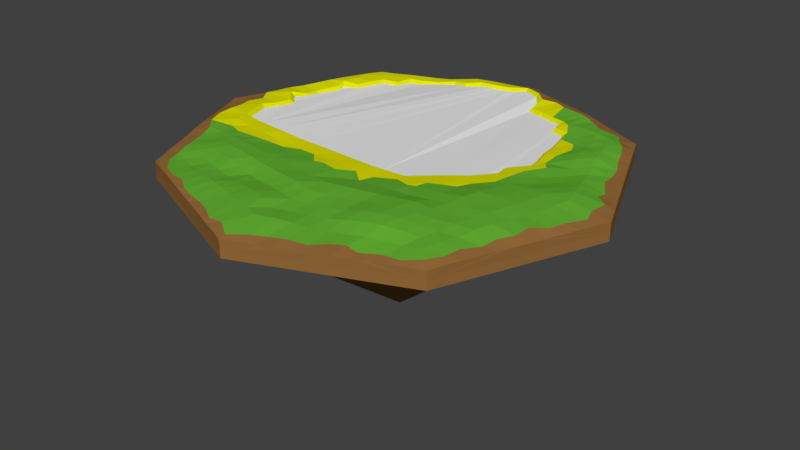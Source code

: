 # Source: betterislandforchuj.blend  (saved by Blender 2.77.0; exported with 4.5.12 LTS)
import bpy
from mathutils import Matrix  # noqa: F401  (used for matrix-valued properties, if any)

bpy.ops.wm.read_factory_settings(use_empty=True)
scene = bpy.context.scene
scene.name = 'Scene'

# ---- collections
col_collection_1 = bpy.data.collections.new('Collection 1'); scene.collection.children.link(col_collection_1)

# ---- materials (node trees are filled in below, after node groups)
mat_dirty = bpy.data.materials.new('dirty')
mat_dirty.alpha_threshold = 0.0
mat_dirty.use_transparent_shadow = False
mat_dirty.diffuse_color = (0.3032, 0.1452, 0.04268, 1.0)
mat_dirty.roughness = 0.5
mat_grass = bpy.data.materials.new('grass')
mat_grass.alpha_threshold = 0.0
mat_grass.use_transparent_shadow = False
mat_grass.diffuse_color = (0.1311, 0.448, 0.03379, 1.0)
mat_grass.roughness = 0.5
mat_samd = bpy.data.materials.new('samd')
mat_samd.alpha_threshold = 0.0
mat_samd.use_transparent_shadow = False
mat_samd.diffuse_color = (0.7513, 0.7613, 0.0001894, 1.0)
mat_samd.roughness = 0.5
mat_water = bpy.data.materials.new('water')
mat_water.alpha_threshold = 0.0
mat_water.use_transparent_shadow = False
mat_water.roughness = 0.5

# ---- material node trees

# ---- world
world_world = bpy.data.worlds.new('World'); scene.world = world_world
world_world.color = (0.05088, 0.05088, 0.05088)
world_world.use_sun_shadow = False
world_world.sun_shadow_jitter_overblur = 0.0
world_world.cycles.sampling_method = 'MANUAL'

# ---- meshes
me_cube_000 = bpy.data.meshes.new('Cube.000')
me_cube_000.from_pydata([(-3.503, -3.503, -0.1955), (-3.499, -3.499, 0.1981), (-3.497, 3.497, -0.1924), (-3.5, 3.5, 0.2034), (3.497, -3.497, -0.1924), (3.5, -3.5, 0.2017), (3.497, 3.497, -0.1924), (3.497, 3.497, 0.1926), (-4.938, 0.0, 0.1924), (-4.938, 0.0, -0.1924), (4.943, -0.0002702, 0.204), (4.938, 0.0, -0.1924), (-3.723e-05, 4.939, 0.1928), (0.0, 4.938, -0.1924), (-0.0002237, -4.941, 0.1975), (0.0, -4.938, -0.1924), (-8.009e-05, 0.0006764, -0.2366), (-3.498, -3.498, -0.0001701), (-3.497, 3.497, 0.0), (3.497, 3.497, 4.698e-05), (3.497, -3.497, 6.027e-05), (4.938, 0.0, 0.0), (-4.938, 0.0, 0.0), (2.074e-09, -4.938, -8.745e-05), (-1.163e-07, 4.938, 2.857e-05), (-4.361, 3.096e-09, -0.1924), (-3.092, -3.092, -0.1977), (-6.191e-09, 4.361, -0.1924), (-3.089, 3.089, -0.1924), (4.361, 3.096e-09, -0.1924), (3.094, 3.094, -0.2058), (9.325e-07, -4.403, -0.2379), (3.089, -3.089, -0.1924), (-3.924, 2.82e-09, -0.3286), (-4.361, 3.096e-09, -0.3286), (-3.09, -3.09, -0.3299), (-6.191e-09, 4.361, -0.3286), (-3.089, 3.089, -0.3286), (4.361, 3.096e-09, -0.3286), (3.091, 3.091, -0.333), (7.107e-07, -4.392, -0.3614), (3.089, -3.089, -0.3286), (-3.924, 2.82e-09, -0.3286), (-2.782, -2.782, -0.332), (-3.306e-10, 3.924, -0.3286), (-2.779, 2.779, -0.3286), (3.924, 2.82e-09, -0.3286), (2.822, 2.822, -0.428), (9.405e-07, -3.983, -0.4016), (2.779, -2.779, -0.3286), (-2.786, -2.786, -0.3367), (-3.306e-10, 3.924, -0.3286), (-2.779, 2.779, -0.3286), (3.924, 2.82e-09, -0.3286), (2.822, 2.822, -0.4279), (6.57e-07, -3.979, -0.402), (2.779, -2.779, -0.3286), (-3.306e-10, 2.82e-09, -3.389), (-4.807, 0.3179, 0.1924), (-4.676, 0.636, 0.1934), (-4.546, 0.955, 0.2027), (-4.417, 1.274, 0.2158), (-4.285, 1.591, 0.2076), (-4.156, 1.908, 0.2199), (-4.028, 2.227, 0.2326), (-3.897, 2.544, 0.2363), (-3.765, 2.863, 0.2317), (-3.635, 3.184, 0.2255), (0.318, 4.807, 0.194), (0.6361, 4.678, 0.1998), (0.9543, 4.549, 0.2119), (1.275, 4.424, 0.2241), (1.595, 4.298, 0.2364), (1.915, 4.17, 0.25), (2.231, 4.036, 0.2368), (2.546, 3.897, 0.2202), (2.863, 3.763, 0.2104), (3.18, 3.629, 0.1969), (4.815, -0.3191, 0.2119), (4.686, -0.6387, 0.2144), (4.555, -0.9573, 0.2135), (4.422, -1.275, 0.2129), (4.295, -1.594, 0.2195), (4.163, -1.912, 0.2213), (4.027, -2.228, 0.213), (3.897, -2.546, 0.2154), (3.767, -2.866, 0.2199), (3.637, -3.186, 0.22), (-0.3193, -4.816, 0.2106), (-0.6371, -4.681, 0.2034), (-0.9556, -4.55, 0.2074), (-1.274, -4.419, 0.2067), (-1.59, -4.285, 0.1961), (-1.908, -4.153, 0.1954), (-2.227, -4.024, 0.2062), (-2.546, -3.896, 0.2145), (-2.864, -3.765, 0.2147), (-3.183, -3.633, 0.2096), (-3.63, -3.18, 0.197), (-3.762, -2.863, 0.2052), (-3.893, -2.545, 0.2067), (-4.024, -2.227, 0.2071), (-4.159, -1.91, 0.2151), (-4.293, -1.594, 0.2251), (-4.422, -1.274, 0.2218), (-4.549, -0.9547, 0.2087), (-4.677, -0.6361, 0.1971), (-4.807, -0.318, 0.1927), (3.632, 3.182, 0.203), (3.764, 2.864, 0.209), (3.892, 2.544, 0.2001), (4.023, 2.226, 0.1998), (4.154, 1.908, 0.1991), (4.285, 1.59, 0.1986), (4.415, 1.272, 0.1961), (4.546, 0.9539, 0.1944), (4.681, 0.6363, 0.2066), (4.817, 0.3181, 0.2173), (-0.4489, 0.001435, -0.2238), (-0.8979, 0.006455, -0.193), (-1.347, 0.007653, -0.1844), (-1.796, 0.001482, -0.2108), (-2.244, 0.004297, -0.1958), (-2.692, 0.00908, -0.155), (-3.132, 0.009144, -0.1436), (-3.578, 0.003551, -0.1819), (-4.038, 0.001452, 0.2746), (-4.488, 0.000428, 0.2366), (-3.18, 3.63, 0.1997), (-2.861, 3.761, 0.2056), (-2.544, 3.892, 0.2002), (-2.226, 4.021, 0.1937), (-1.908, 4.153, 0.198), (-1.594, 4.29, 0.2375), (-1.28, 4.425, 0.2764), (-0.959, 4.555, 0.261), (-0.638, 4.685, 0.2268), (-0.3186, 4.811, 0.2024), (3.184, -3.634, 0.2072), (2.863, -3.763, 0.2007), (2.544, -3.892, 0.1959), (2.228, -4.027, 0.2086), (1.911, -4.159, 0.2113), (1.592, -4.288, 0.2072), (1.273, -4.417, 0.2052), (0.9542, -4.546, 0.1964), (0.6359, -4.676, 0.1926), (0.3179, -4.808, 0.1941), (4.521, -0.0009548, 0.2926), (4.053, 0.0003943, 0.3659), (3.59, 0.001093, 0.3599), (3.141, 0.004063, 0.325), (2.69, 0.002923, 0.2935), (2.417, -0.0538, 0.2724), (1.794, 0.00158, 0.204), (1.33, 0.01556, -0.1543), (0.8936, 0.007306, -0.1993), (0.4474, 0.003325, -0.1972), (0.0003047, -0.4304, -0.1805), (6.183e-05, -0.8916, 0.2135), (-7.34e-05, -1.34, 0.2451), (0.0004104, -1.794, 0.2539), (0.001584, -2.243, 0.3389), (0.001951, -2.695, 0.3416), (-0.0007847, -3.146, 0.3085), (-0.001813, -3.597, 0.2971), (-0.0001635, -4.051, 0.3374), (-0.0006607, -4.791, 0.2291), (-0.01566, 4.705, 0.2628), (-0.003173, 4.025, -0.167), (-0.001778, 3.583, -0.1949), (-0.0005487, 3.141, -0.1709), (-0.000733, 2.693, -0.1705), (-0.0003156, 2.245, -0.1621), (0.000575, 1.795, -0.1413), (0.0001336, 1.347, -0.1747), (-1.406e-05, 0.8967, -0.136), (-0.0001701, 0.4473, -0.155), (4.556, 0.4321, 0.2735), (3.942, 0.3454, 0.3712), (3.493, 0.3574, 0.3248), (3.057, 0.3679, 0.2664), (2.48, 0.3621, 0.2637), (2.18, 0.3917, 0.2279), (1.728, 0.4124, -0.1495), (1.297, 0.4225, -0.1566), (0.8728, 0.4263, -0.2072), (0.4369, 0.436, -0.1486), (4.263, 0.6626, 0.2662), (3.831, 0.6898, 0.3305), (3.399, 0.7112, 0.2707), (2.972, 0.7322, 0.2399), (2.544, 0.7569, 0.2503), (2.124, 0.7793, 0.2006), (1.675, 0.8119, -0.12), (1.266, 0.83, -0.1672), (0.8496, 0.8494, -0.1533), (0.4257, 0.8724, -0.1213), (4.307, 0.8581, 0.2385), (3.724, 1.03, 0.293), (3.304, 1.063, 0.2477), (2.804, 1.154, 0.2623), (2.475, 1.133, 0.2258), (2.049, 1.172, -0.1636), (1.633, 1.208, -0.1318), (1.234, 1.241, -0.1878), (0.825, 1.274, -0.1215), (0.4134, 1.311, -0.1446), (4.009, 1.348, 0.2449), (3.617, 1.37, 0.2649), (3.208, 1.414, 0.2672), (2.618, 1.392, 0.2206), (2.406, 1.51, 0.2023), (1.986, 1.558, -0.1465), (1.588, 1.605, -0.1302), (1.199, 1.652, -0.1603), (0.8016, 1.699, -0.1347), (0.4012, 1.748, -0.1096), (3.994, 1.636, 0.2277), (3.51, 1.71, 0.2997), (3.112, 1.765, 0.3282), (2.621, 1.795, 0.2481), (2.331, 1.886, 0.2132), (1.913, 1.94, -0.0983), (1.539, 2.003, -0.1103), (1.163, 2.065, -0.1145), (0.7785, 2.125, -0.1452), (0.389, 2.185, -0.1475), (3.908, 1.994, 0.2296), (3.408, 2.053, 0.3509), (3.018, 2.12, 0.3312), (2.706, 2.235, 0.2545), (2.264, 2.265, 0.1957), (1.855, 2.324, -0.1134), (1.493, 2.401, -0.1409), (1.127, 2.477, -0.114), (0.7542, 2.55, -0.1584), (0.3769, 2.621, -0.1747), (3.728, 2.334, 0.2561), (3.31, 2.4, 0.3438), (2.925, 2.476, 0.2973), (2.556, 2.558, 0.231), (2.183, 2.68, 0.2021), (1.793, 2.707, -0.09958), (1.436, 2.791, -0.1081), (1.09, 2.886, -0.1827), (0.7295, 2.972, -0.188), (0.364, 3.056, -0.1851), (3.614, 2.672, 0.2838), (3.21, 2.751, 0.3411), (2.836, 2.839, 0.3145), (2.472, 2.925, 0.2626), (2.116, 3.017, 0.2387), (1.763, 3.111, 0.2177), (1.396, 3.191, -0.153), (1.052, 3.291, -0.1863), (0.6943, 3.381, -0.1438), (0.3443, 3.482, -0.1669), (3.446, 2.987, 0.2956), (3.096, 3.098, 0.3208), (2.742, 3.2, 0.3304), (2.391, 3.3, 0.3109), (1.929, 3.329, 0.2704), (1.701, 3.499, 0.2415), (1.365, 3.61, 0.2179), (1.025, 3.719, 0.2031), (0.6834, 3.826, 0.1958), (0.3335, 3.918, -0.1468), (3.228, 3.243, 0.2672), (3.077, 3.525, 0.2269), (2.614, 3.51, 0.2945), (2.284, 3.773, 0.2732), (2.0, 3.942, 0.2931), (1.808, 3.997, 0.3015), (1.325, 4.125, 0.2887), (1.007, 4.327, 0.2618), (0.6611, 4.266, 0.2775), (0.3978, 4.53, 0.2843), (3.323, -3.324, 0.2766), (2.985, -3.569, 0.2437), (2.625, -3.602, 0.237), (2.244, -3.811, 0.2318), (1.989, -3.8, 0.2753), (1.682, -3.918, 0.2567), (1.409, -4.166, 0.2377), (0.9959, -4.276, 0.2609), (0.67, -4.387, 0.2381), (0.3313, -4.573, 0.2483), (3.503, -3.012, 0.277), (3.093, -3.092, 0.3093), (2.738, -3.191, 0.2893), (2.395, -3.302, 0.3), (2.056, -3.414, 0.3157), (1.712, -3.515, 0.2883), (1.369, -3.617, 0.2654), (1.03, -3.729, 0.2836), (0.6893, -3.837, 0.3177), (0.3453, -3.941, 0.3371), (3.557, -2.649, 0.2787), (3.199, -2.743, 0.3274), (2.835, -2.835, 0.3252), (2.476, -2.934, 0.3846), (2.122, -3.033, 0.414), (1.769, -3.127, 0.4003), (1.415, -3.221, 0.3595), (1.062, -3.311, 0.3046), (0.7095, -3.401, 0.2942), (0.3547, -3.497, 0.2846), (3.765, -2.34, 0.2597), (3.304, -2.397, 0.3133), (2.928, -2.477, 0.3402), (2.56, -2.563, 0.3794), (2.194, -2.652, 0.4335), (1.829, -2.738, 0.4413), (1.463, -2.82, 0.4052), (1.098, -2.901, 0.3332), (0.7334, -2.98, 0.3196), (0.3674, -3.062, 0.2894), (3.834, -1.998, 0.2921), (3.417, -2.055, 0.3606), (3.025, -2.123, 0.3629), (2.642, -2.195, 0.3721), (2.264, -2.267, 0.4094), (1.887, -2.34, 0.4323), (1.511, -2.412, 0.4024), (1.134, -2.482, 0.3515), (0.7571, -2.553, 0.324), (0.3804, -2.624, 0.3306), (4.019, -1.689, 0.3056), (3.526, -1.714, 0.3804), (3.123, -1.768, 0.3743), (2.726, -1.828, 0.3532), (2.335, -1.888, 0.3693), (1.945, -1.948, 0.417), (1.556, -2.006, 0.3983), (1.166, -2.065, 0.3729), (0.7783, -2.124, 0.36), (0.3908, -2.183, 0.3492), (4.055, -1.334, 0.3294), (3.631, -1.372, 0.3484), (3.22, -1.413, 0.3962), (2.811, -1.462, 0.3825), (2.407, -1.509, 0.3559), (2.006, -1.557, 0.3248), (1.604, -1.604, 0.3005), (1.202, -1.65, 0.2996), (0.7996, -1.695, 0.2928), (0.3345, -1.631, 0.2425), (4.309, -1.055, 0.2882), (3.741, -1.032, 0.342), (3.314, -1.058, 0.3756), (2.894, -1.095, 0.3777), (2.479, -1.131, 0.3804), (2.065, -1.167, 0.3238), (1.372, -1.16, 0.2692), (1.23, -1.247, 0.2806), (0.8413, -1.094, 0.2257), (0.4126, -1.307, 0.2232), (4.396, -0.742, 0.2842), (3.843, -0.6896, 0.341), (3.406, -0.7053, 0.3635), (2.978, -0.7288, 0.3719), (2.551, -0.7538, 0.3668), (1.959, -0.6594, 0.2499), (1.697, -0.7986, 0.2668), (1.416, -0.903, 0.2578), (0.8487, -0.8463, 0.2159), (0.4246, -0.8688, 0.2092), (4.608, -0.2788, 0.2573), (3.944, -0.3448, 0.3512), (3.497, -0.3528, 0.3567), (3.06, -0.3622, 0.3425), (2.621, -0.3754, 0.3257), (2.092, -0.3366, 0.2387), (1.744, -0.3964, 0.2339), (1.309, -0.4101, 0.2128), (0.8655, -0.4053, -0.1664), (0.4325, -0.4218, -0.1928), (-0.3351, -4.562, 0.2753), (-0.6653, -4.568, 0.2519), (-0.995, -4.354, 0.2479), (-1.322, -4.214, 0.2352), (-1.652, -4.141, 0.2419), (-1.984, -4.02, 0.2537), (-2.315, -3.801, 0.2588), (-2.645, -3.753, 0.25), (-2.975, -3.613, 0.2324), (-3.304, -3.305, 0.2147), (-0.3462, -3.946, 0.3309), (-0.6883, -3.838, 0.3306), (-1.029, -3.727, 0.3125), (-1.371, -3.62, 0.3022), (-1.713, -3.515, 0.2916), (-2.055, -3.408, 0.2752), (-2.395, -3.297, 0.2474), (-2.736, -3.187, 0.2115), (-3.078, -3.078, 0.209), (-3.423, -2.971, 0.2196), (-0.357, -3.504, 0.3573), (-0.7113, -3.409, 0.3497), (-1.064, -3.312, 0.3136), (-1.417, -3.211, 0.2842), (-1.769, -3.116, 0.2348), (-2.123, -3.02, 0.2441), (-2.477, -2.925, 0.2479), (-2.832, -2.831, 0.2512), (-3.191, -2.737, 0.2627), (-3.546, -2.643, 0.2456), (-0.3676, -3.065, 0.3179), (-0.7341, -2.982, 0.2918), (-1.099, -2.894, 0.2638), (-1.463, -2.809, 0.2541), (-1.83, -2.725, 0.2872), (-2.196, -2.643, 0.323), (-2.563, -2.56, 0.3119), (-2.932, -2.479, 0.307), (-3.3, -2.396, 0.2813), (-3.662, -2.311, 0.2357), (-0.3775, -2.625, 0.3657), (-0.7565, -2.553, 0.3612), (-1.135, -2.48, 0.3468), (-1.512, -2.408, 0.3391), (-1.89, -2.336, 0.3561), (-2.268, -2.265, 0.3543), (-2.647, -2.195, 0.3458), (-3.026, -2.124, 0.3146), (-3.403, -2.053, 0.2574), (-3.783, -1.982, 0.2367), (-0.3888, -2.185, 0.3202), (-0.7792, -2.125, 0.3045), (-1.169, -2.065, 0.3076), (-1.559, -2.005, 0.3028), (-1.949, -1.946, 0.3137), (-2.339, -1.888, 0.3186), (-2.731, -1.83, 0.3235), (-3.121, -1.771, 0.3022), (-3.509, -1.711, 0.2722), (-3.912, -1.656, 0.2809), (-0.3411, -1.587, 0.2752), (-0.7281, -1.5, 0.2696), (-0.9456, -1.555, 0.2759), (-1.606, -1.604, 0.2481), (-2.074, -1.327, 0.1982), (-2.215, -1.318, 0.2007), (-2.661, -1.414, 0.2643), (-3.254, -1.472, 0.288), (-3.575, -1.317, 0.2662), (-4.15, -1.402, 0.2902), (-0.4128, -1.305, 0.2471), (-0.8263, -1.271, 0.2368), (-1.24, -1.238, 0.2211), (-1.653, -1.203, 0.2106), (-2.066, -1.167, 0.1999), (-2.479, -1.13, 0.2041), (-2.892, -1.089, 0.2391), (-3.304, -1.052, 0.2588), (-3.717, -1.016, 0.2975), (-4.365, -0.9912, 0.2647), (-0.4249, -0.8681, 0.2114), (-0.8502, -0.8446, 0.2104), (-1.275, -0.8216, 0.2079), (-1.7, -0.7993, 0.2035), (-2.125, -0.7757, 0.2033), (-2.55, -0.7478, 0.2148), (-2.975, -0.7216, 0.2261), (-3.398, -0.6971, 0.2368), (-3.824, -0.6765, 0.2861), (-4.36, -0.6348, 0.2865), (-0.4363, -0.4169, -0.1724), (-0.8737, -0.4139, -0.1927), (-1.311, -0.4062, -0.2068), (-1.748, -0.4002, -0.237), (-2.184, -0.3843, -0.2142), (-2.618, -0.3416, -0.1016), (-3.052, -0.3349, -0.1233), (-3.474, -0.3298, -0.1368), (-3.931, -0.3388, 0.2864), (-4.374, -0.3312, 0.2681), (-0.4373, 0.4362, -0.1286), (-0.8743, 0.4268, -0.1816), (-1.311, 0.4155, -0.1969), (-1.748, 0.4021, -0.1729), (-2.184, 0.3884, -0.1817), (-2.621, 0.3787, -0.1315), (-3.049, 0.3674, -0.1432), (-3.462, 0.3556, -0.09415), (-3.932, 0.3444, 0.2308), (-4.37, 0.3325, 0.2304), (-0.4252, 0.8733, -0.1517), (-0.8505, 0.8501, -0.1976), (-1.275, 0.8263, -0.2244), (-1.698, 0.8017, -0.1655), (-2.124, 0.7772, -0.1328), (-2.55, 0.7536, -0.1167), (-2.97, 0.7314, -0.1754), (-3.37, 0.7087, -0.1019), (-3.822, 0.6861, 0.2298), (-4.578, 0.6631, 0.2273), (-0.4136, 1.311, -0.1884), (-0.8262, 1.275, -0.1778), (-1.239, 1.239, -0.1489), (-1.65, 1.203, -0.1518), (-2.064, 1.167, -0.1163), (-2.479, 1.132, -0.1152), (-2.89, 1.096, -0.1742), (-3.283, 1.06, -0.1418), (-3.671, 1.025, -0.05653), (-4.132, 0.9959, 0.2596), (-0.4006, 1.748, -0.1521), (-0.8019, 1.701, -0.1147), (-1.203, 1.653, -0.0897), (-1.603, 1.605, -0.1273), (-2.005, 1.557, -0.1374), (-2.407, 1.509, -0.1231), (-2.807, 1.461, -0.1568), (-3.198, 1.411, -0.1742), (-3.567, 1.362, -0.04389), (-3.899, 1.278, 0.1954), (-0.3898, 2.185, -0.1349), (-0.7787, 2.127, -0.09968), (-1.167, 2.067, -0.111), (-1.557, 2.007, -0.1575), (-1.946, 1.947, -0.1567), (-2.333, 1.885, -0.09251), (-2.72, 1.823, -0.09857), (-3.106, 1.762, -0.1766), (-3.476, 1.696, -0.05484), (-3.873, 1.578, 0.1763), (-0.3782, 2.622, -0.1553), (-0.756, 2.551, -0.1428), (-1.132, 2.481, -0.1636), (-1.507, 2.409, -0.1518), (-1.882, 2.336, -0.111), (-2.257, 2.261, -0.1001), (-2.63, 2.184, -0.07691), (-3.007, 2.112, -0.1559), (-3.38, 2.033, -0.05424), (-3.609, 2.091, 0.2142), (-0.3656, 3.058, -0.157), (-0.7311, 2.975, -0.1931), (-1.097, 2.893, -0.195), (-1.46, 2.81, -0.1904), (-1.822, 2.723, -0.1472), (-2.184, 2.633, -0.1328), (-2.537, 2.543, -0.08158), (-2.908, 2.462, -0.1361), (-3.291, 2.39, 0.2398), (-3.665, 2.309, 0.2715), (-0.3534, 3.49, -0.1883), (-0.7062, 3.396, -0.2022), (-1.062, 3.304, -0.2085), (-1.415, 3.21, -0.2398), (-1.766, 3.111, -0.2139), (-2.108, 3.003, -0.136), (-2.448, 2.899, -0.07851), (-2.802, 2.809, -0.1067), (-3.184, 2.733, 0.245), (-3.543, 2.638, 0.2824), (-0.341, 3.916, -0.1655), (-0.6786, 3.808, -0.1602), (-1.022, 3.707, -0.1801), (-1.367, 3.611, -0.2353), (-1.709, 3.504, -0.2407), (-2.041, 3.387, -0.1752), (-2.363, 3.263, -0.0764), (-2.732, 3.183, 0.208), (-3.075, 3.075, 0.2264), (-3.57, 2.974, 0.2599), (-0.3349, 4.394, 0.295), (-0.6669, 4.271, 0.3114), (-0.9984, 4.218, 0.3126), (-1.327, 4.023, 0.2761), (-1.652, 4.058, 0.2303), (-1.979, 3.836, 0.2022), (-2.308, 3.656, 0.2022), (-2.638, 3.539, 0.2188), (-2.968, 3.49, 0.2137), (-3.306, 3.305, 0.2278)], [], [(18, 9, 22), (19, 13, 24), (20, 11, 21), (17, 15, 23), (15, 32, 4), (577, 3, 67), (127, 107, 477), (9, 28, 25), (21, 6, 19), (22, 0, 17), (11, 32, 29), (377, 16, 158), (68, 168, 277), (13, 28, 2), (23, 4, 20), (24, 2, 18), (134, 24, 133), (144, 23, 143), (104, 22, 103), (114, 21, 113), (94, 17, 93), (84, 20, 83), (74, 19, 73), (64, 18, 63), (32, 38, 29), (30, 36, 27), (25, 35, 26), (29, 39, 30), (11, 30, 6), (9, 26, 0), (15, 26, 31), (13, 30, 27), (34, 43, 35), (38, 47, 39), (34, 45, 33), (40, 43, 48), (31, 41, 32), (27, 37, 28), (26, 40, 31), (28, 34, 25), (45, 42, 33), (43, 55, 48), (44, 52, 45), (48, 56, 49), (36, 47, 44), (38, 49, 46), (40, 49, 41), (36, 45, 37), (57, 54, 53), (57, 56, 55), (50, 57, 55), (52, 57, 42), (46, 54, 47), (33, 50, 43), (47, 51, 44), (49, 53, 46), (187, 16, 157), (197, 177, 187), (207, 176, 197), (217, 175, 207), (227, 174, 217), (237, 173, 227), (247, 172, 237), (257, 171, 247), (267, 170, 257), (277, 169, 267), (117, 148, 10), (178, 149, 148), (179, 150, 149), (180, 151, 150), (181, 152, 151), (182, 153, 152), (183, 154, 153), (184, 155, 154), (185, 156, 155), (186, 157, 156), (116, 178, 117), (188, 179, 178), (189, 180, 179), (190, 181, 180), (191, 182, 181), (192, 183, 182), (193, 184, 183), (194, 185, 184), (195, 186, 185), (196, 187, 186), (115, 188, 116), (198, 189, 188), (199, 190, 189), (200, 191, 190), (201, 192, 191), (202, 193, 192), (203, 194, 193), (204, 195, 194), (205, 196, 195), (206, 197, 196), (114, 198, 115), (208, 199, 198), (209, 200, 199), (210, 201, 200), (211, 202, 201), (212, 203, 202), (213, 204, 203), (214, 205, 204), (215, 206, 205), (216, 207, 206), (113, 208, 114), (218, 209, 208), (219, 210, 209), (220, 211, 210), (221, 212, 211), (222, 213, 212), (223, 214, 213), (224, 215, 214), (225, 216, 215), (226, 217, 216), (112, 218, 113), (228, 219, 218), (229, 220, 219), (230, 221, 220), (231, 222, 221), (232, 223, 222), (233, 224, 223), (234, 225, 224), (235, 226, 225), (236, 227, 226), (111, 228, 112), (238, 229, 228), (239, 230, 229), (240, 231, 230), (241, 232, 231), (242, 233, 232), (243, 234, 233), (244, 235, 234), (245, 236, 235), (246, 237, 236), (110, 238, 111), (248, 239, 238), (249, 240, 239), (250, 241, 240), (251, 242, 241), (252, 243, 242), (253, 244, 243), (254, 245, 244), (255, 246, 245), (256, 247, 246), (109, 248, 110), (258, 249, 248), (259, 250, 249), (260, 251, 250), (261, 252, 251), (262, 253, 252), (263, 254, 253), (264, 255, 254), (265, 256, 255), (266, 257, 256), (108, 258, 109), (268, 259, 258), (269, 260, 259), (270, 261, 260), (271, 262, 261), (272, 263, 262), (273, 264, 263), (274, 265, 264), (275, 266, 265), (276, 267, 266), (7, 268, 108), (77, 269, 268), (76, 270, 269), (75, 271, 270), (74, 272, 271), (73, 273, 272), (72, 274, 273), (71, 275, 274), (70, 276, 275), (69, 277, 276), (147, 167, 14), (287, 166, 167), (297, 165, 166), (307, 164, 165), (317, 163, 164), (327, 162, 163), (337, 161, 162), (347, 160, 161), (357, 159, 160), (367, 158, 159), (5, 278, 138), (138, 279, 139), (139, 280, 140), (140, 281, 141), (141, 282, 142), (142, 283, 143), (143, 284, 144), (144, 285, 145), (145, 286, 146), (146, 287, 147), (87, 288, 278), (278, 289, 279), (279, 290, 280), (280, 291, 281), (281, 292, 282), (282, 293, 283), (283, 294, 284), (284, 295, 285), (285, 296, 286), (286, 297, 287), (86, 298, 288), (288, 299, 289), (289, 300, 290), (290, 301, 291), (291, 302, 292), (292, 303, 293), (293, 304, 294), (294, 305, 295), (295, 306, 296), (296, 307, 297), (85, 308, 298), (298, 309, 299), (299, 310, 300), (300, 311, 301), (301, 312, 302), (302, 313, 303), (303, 314, 304), (304, 315, 305), (305, 316, 306), (306, 317, 307), (84, 318, 308), (308, 319, 309), (309, 320, 310), (310, 321, 311), (311, 322, 312), (312, 323, 313), (313, 324, 314), (314, 325, 315), (315, 326, 316), (316, 327, 317), (83, 328, 318), (318, 329, 319), (319, 330, 320), (320, 331, 321), (321, 332, 322), (322, 333, 323), (323, 334, 324), (324, 335, 325), (325, 336, 326), (326, 337, 327), (82, 338, 328), (328, 339, 329), (329, 340, 330), (330, 341, 331), (331, 342, 332), (332, 343, 333), (333, 344, 334), (334, 345, 335), (335, 346, 336), (336, 347, 337), (81, 348, 338), (338, 349, 339), (339, 350, 340), (340, 351, 341), (341, 352, 342), (342, 353, 343), (343, 354, 344), (344, 355, 345), (345, 356, 346), (346, 357, 347), (80, 358, 348), (348, 359, 349), (349, 360, 350), (350, 361, 351), (351, 362, 352), (352, 363, 353), (353, 364, 354), (354, 365, 355), (355, 366, 356), (356, 367, 357), (79, 368, 358), (358, 369, 359), (359, 370, 360), (360, 371, 361), (361, 372, 362), (362, 373, 363), (363, 374, 364), (364, 375, 365), (375, 366, 365), (366, 377, 367), (78, 148, 368), (368, 149, 369), (369, 150, 370), (370, 151, 371), (371, 152, 372), (372, 153, 373), (373, 154, 374), (154, 375, 374), (155, 376, 375), (376, 157, 377), (387, 1, 97), (397, 98, 387), (407, 99, 397), (417, 100, 407), (427, 101, 417), (437, 102, 427), (447, 103, 437), (457, 104, 447), (467, 105, 457), (477, 106, 467), (167, 88, 14), (378, 89, 88), (379, 90, 89), (380, 91, 90), (381, 92, 91), (382, 93, 92), (383, 94, 93), (384, 95, 94), (385, 96, 95), (386, 97, 96), (166, 378, 167), (388, 379, 378), (389, 380, 379), (390, 381, 380), (391, 382, 381), (392, 383, 382), (393, 384, 383), (394, 385, 384), (395, 386, 385), (396, 387, 386), (165, 388, 166), (398, 389, 388), (399, 390, 389), (400, 391, 390), (401, 392, 391), (402, 393, 392), (403, 394, 393), (404, 395, 394), (405, 396, 395), (406, 397, 396), (164, 398, 165), (408, 399, 398), (409, 400, 399), (410, 401, 400), (411, 402, 401), (412, 403, 402), (413, 404, 403), (414, 405, 404), (415, 406, 405), (416, 407, 406), (163, 408, 164), (418, 409, 408), (419, 410, 409), (420, 411, 410), (421, 412, 411), (422, 413, 412), (423, 414, 413), (424, 415, 414), (425, 416, 415), (426, 417, 416), (162, 418, 163), (428, 419, 418), (429, 420, 419), (430, 421, 420), (431, 422, 421), (432, 423, 422), (433, 424, 423), (434, 425, 424), (435, 426, 425), (436, 427, 426), (161, 428, 162), (438, 429, 428), (439, 430, 429), (440, 431, 430), (441, 432, 431), (442, 433, 432), (443, 434, 433), (444, 435, 434), (445, 436, 435), (446, 437, 436), (160, 438, 161), (448, 439, 438), (449, 440, 439), (450, 441, 440), (451, 442, 441), (452, 443, 442), (453, 444, 443), (454, 445, 444), (455, 446, 445), (456, 447, 446), (159, 448, 160), (458, 449, 448), (459, 450, 449), (460, 451, 450), (461, 452, 451), (462, 453, 452), (463, 454, 453), (464, 455, 454), (465, 456, 455), (466, 457, 456), (158, 458, 159), (468, 459, 458), (469, 460, 459), (470, 461, 460), (471, 462, 461), (472, 463, 462), (473, 464, 463), (474, 465, 464), (475, 466, 465), (476, 467, 466), (16, 468, 158), (118, 469, 468), (119, 470, 469), (120, 471, 470), (121, 472, 471), (122, 473, 472), (123, 474, 473), (124, 475, 474), (125, 476, 475), (126, 477, 476), (127, 58, 8), (487, 59, 58), (497, 60, 59), (507, 61, 60), (517, 62, 61), (527, 63, 62), (537, 64, 63), (547, 65, 64), (557, 66, 65), (567, 67, 66), (16, 478, 118), (118, 479, 119), (119, 480, 120), (120, 481, 121), (121, 482, 122), (122, 483, 123), (123, 484, 124), (124, 485, 125), (125, 486, 126), (126, 487, 127), (177, 488, 478), (478, 489, 479), (479, 490, 480), (480, 491, 481), (481, 492, 482), (482, 493, 483), (483, 494, 484), (484, 495, 485), (485, 496, 486), (486, 497, 487), (176, 498, 488), (488, 499, 489), (489, 500, 490), (490, 501, 491), (491, 502, 492), (492, 503, 493), (493, 504, 494), (494, 505, 495), (495, 506, 496), (496, 507, 497), (175, 508, 498), (498, 509, 499), (499, 510, 500), (500, 511, 501), (501, 512, 502), (502, 513, 503), (503, 514, 504), (504, 515, 505), (505, 516, 506), (506, 517, 507), (174, 518, 508), (508, 519, 509), (509, 520, 510), (510, 521, 511), (511, 522, 512), (512, 523, 513), (513, 524, 514), (514, 525, 515), (515, 526, 516), (516, 527, 517), (173, 528, 518), (518, 529, 519), (519, 530, 520), (520, 531, 521), (521, 532, 522), (522, 533, 523), (523, 534, 524), (524, 535, 525), (525, 536, 526), (526, 537, 527), (172, 538, 528), (528, 539, 529), (529, 540, 530), (530, 541, 531), (531, 542, 532), (532, 543, 533), (533, 544, 534), (534, 545, 535), (535, 546, 536), (536, 547, 537), (171, 548, 538), (538, 549, 539), (539, 550, 540), (540, 551, 541), (541, 552, 542), (542, 553, 543), (543, 554, 544), (544, 555, 545), (545, 556, 546), (546, 557, 547), (170, 558, 548), (548, 559, 549), (549, 560, 550), (550, 561, 551), (551, 562, 552), (552, 563, 553), (553, 564, 554), (554, 565, 555), (555, 566, 556), (556, 567, 557), (169, 568, 558), (558, 569, 559), (559, 570, 560), (560, 571, 561), (561, 572, 562), (562, 573, 563), (563, 574, 564), (564, 575, 565), (565, 576, 566), (566, 577, 567), (168, 137, 568), (568, 136, 569), (569, 135, 570), (570, 134, 571), (571, 133, 572), (572, 132, 573), (573, 131, 574), (574, 130, 575), (575, 129, 576), (576, 128, 577), (18, 2, 9), (19, 6, 13), (20, 4, 11), (17, 0, 15), (15, 31, 32), (577, 128, 3), (127, 8, 107), (9, 2, 28), (21, 11, 6), (22, 9, 0), (11, 4, 32), (377, 157, 16), (68, 12, 168), (13, 27, 28), (23, 15, 4), (24, 13, 2), (18, 3, 128), (129, 130, 18), (18, 128, 129), (12, 24, 137), (135, 136, 24), (137, 24, 136), (18, 130, 131), (132, 133, 24), (18, 131, 132), (135, 24, 134), (18, 132, 24), (20, 5, 138), (139, 140, 20), (20, 138, 139), (14, 23, 147), (145, 146, 23), (147, 23, 146), (20, 140, 141), (142, 143, 23), (20, 141, 142), (145, 23, 144), (20, 142, 23), (17, 1, 98), (99, 100, 17), (17, 98, 99), (8, 22, 107), (105, 106, 22), (107, 22, 106), (17, 100, 101), (102, 103, 22), (17, 101, 102), (105, 22, 104), (17, 102, 22), (19, 7, 108), (109, 110, 19), (19, 108, 109), (10, 21, 117), (115, 116, 21), (117, 21, 116), (19, 110, 111), (112, 113, 21), (19, 111, 112), (115, 21, 114), (19, 112, 21), (23, 14, 88), (89, 90, 23), (23, 88, 89), (1, 17, 97), (95, 96, 17), (97, 17, 96), (23, 90, 91), (92, 93, 17), (23, 91, 92), (95, 17, 94), (23, 92, 17), (21, 10, 78), (79, 80, 21), (21, 78, 79), (5, 20, 87), (85, 86, 20), (87, 20, 86), (21, 80, 81), (82, 83, 20), (21, 81, 82), (85, 20, 84), (21, 82, 20), (24, 12, 68), (69, 70, 24), (24, 68, 69), (7, 19, 77), (75, 76, 19), (77, 19, 76), (24, 70, 71), (72, 73, 19), (24, 71, 72), (75, 19, 74), (24, 72, 19), (22, 8, 58), (59, 60, 22), (22, 58, 59), (3, 18, 67), (65, 66, 18), (67, 18, 66), (22, 60, 61), (62, 63, 18), (22, 61, 62), (65, 18, 64), (22, 62, 18), (32, 41, 38), (30, 39, 36), (25, 34, 35), (29, 38, 39), (11, 29, 30), (9, 25, 26), (15, 0, 26), (13, 6, 30), (34, 33, 43), (38, 46, 47), (34, 37, 45), (40, 35, 43), (31, 40, 41), (27, 36, 37), (26, 35, 40), (28, 37, 34), (45, 52, 42), (43, 50, 55), (44, 51, 52), (48, 55, 56), (36, 39, 47), (38, 41, 49), (40, 48, 49), (36, 44, 45), (57, 51, 54), (57, 53, 56), (50, 42, 57), (52, 51, 57), (46, 53, 54), (33, 42, 50), (47, 54, 51), (49, 56, 53), (187, 177, 16), (197, 176, 177), (207, 175, 176), (217, 174, 175), (227, 173, 174), (237, 172, 173), (247, 171, 172), (257, 170, 171), (267, 169, 170), (277, 168, 169), (117, 178, 148), (178, 179, 149), (179, 180, 150), (180, 181, 151), (181, 182, 152), (182, 183, 153), (183, 184, 154), (184, 185, 155), (185, 186, 156), (186, 187, 157), (116, 188, 178), (188, 189, 179), (189, 190, 180), (190, 191, 181), (191, 192, 182), (192, 193, 183), (193, 194, 184), (194, 195, 185), (195, 196, 186), (196, 197, 187), (115, 198, 188), (198, 199, 189), (199, 200, 190), (200, 201, 191), (201, 202, 192), (202, 203, 193), (203, 204, 194), (204, 205, 195), (205, 206, 196), (206, 207, 197), (114, 208, 198), (208, 209, 199), (209, 210, 200), (210, 211, 201), (211, 212, 202), (212, 213, 203), (213, 214, 204), (214, 215, 205), (215, 216, 206), (216, 217, 207), (113, 218, 208), (218, 219, 209), (219, 220, 210), (220, 221, 211), (221, 222, 212), (222, 223, 213), (223, 224, 214), (224, 225, 215), (225, 226, 216), (226, 227, 217), (112, 228, 218), (228, 229, 219), (229, 230, 220), (230, 231, 221), (231, 232, 222), (232, 233, 223), (233, 234, 224), (234, 235, 225), (235, 236, 226), (236, 237, 227), (111, 238, 228), (238, 239, 229), (239, 240, 230), (240, 241, 231), (241, 242, 232), (242, 243, 233), (243, 244, 234), (244, 245, 235), (245, 246, 236), (246, 247, 237), (110, 248, 238), (248, 249, 239), (249, 250, 240), (250, 251, 241), (251, 252, 242), (252, 253, 243), (253, 254, 244), (254, 255, 245), (255, 256, 246), (256, 257, 247), (109, 258, 248), (258, 259, 249), (259, 260, 250), (260, 261, 251), (261, 262, 252), (262, 263, 253), (263, 264, 254), (264, 265, 255), (265, 266, 256), (266, 267, 257), (108, 268, 258), (268, 269, 259), (269, 270, 260), (270, 271, 261), (271, 272, 262), (272, 273, 263), (273, 274, 264), (274, 275, 265), (275, 276, 266), (276, 277, 267), (7, 77, 268), (77, 76, 269), (76, 75, 270), (75, 74, 271), (74, 73, 272), (73, 72, 273), (72, 71, 274), (71, 70, 275), (70, 69, 276), (69, 68, 277), (147, 287, 167), (287, 297, 166), (297, 307, 165), (307, 317, 164), (317, 327, 163), (327, 337, 162), (337, 347, 161), (347, 357, 160), (357, 367, 159), (367, 377, 158), (5, 87, 278), (138, 278, 279), (139, 279, 280), (140, 280, 281), (141, 281, 282), (142, 282, 283), (143, 283, 284), (144, 284, 285), (145, 285, 286), (146, 286, 287), (87, 86, 288), (278, 288, 289), (279, 289, 290), (280, 290, 291), (281, 291, 292), (282, 292, 293), (283, 293, 294), (284, 294, 295), (285, 295, 296), (286, 296, 297), (86, 85, 298), (288, 298, 299), (289, 299, 300), (290, 300, 301), (291, 301, 302), (292, 302, 303), (293, 303, 304), (294, 304, 305), (295, 305, 306), (296, 306, 307), (85, 84, 308), (298, 308, 309), (299, 309, 310), (300, 310, 311), (301, 311, 312), (302, 312, 313), (303, 313, 314), (304, 314, 315), (305, 315, 316), (306, 316, 317), (84, 83, 318), (308, 318, 319), (309, 319, 320), (310, 320, 321), (311, 321, 322), (312, 322, 323), (313, 323, 324), (314, 324, 325), (315, 325, 326), (316, 326, 327), (83, 82, 328), (318, 328, 329), (319, 329, 330), (320, 330, 331), (321, 331, 332), (322, 332, 333), (323, 333, 334), (324, 334, 335), (325, 335, 336), (326, 336, 337), (82, 81, 338), (328, 338, 339), (329, 339, 340), (330, 340, 341), (331, 341, 342), (332, 342, 343), (333, 343, 344), (334, 344, 345), (335, 345, 346), (336, 346, 347), (81, 80, 348), (338, 348, 349), (339, 349, 350), (340, 350, 351), (341, 351, 352), (342, 352, 353), (343, 353, 354), (344, 354, 355), (345, 355, 356), (346, 356, 357), (80, 79, 358), (348, 358, 359), (349, 359, 360), (350, 360, 361), (351, 361, 362), (352, 362, 363), (353, 363, 364), (354, 364, 365), (355, 365, 366), (356, 366, 367), (79, 78, 368), (358, 368, 369), (359, 369, 370), (360, 370, 371), (361, 371, 372), (362, 372, 373), (363, 373, 374), (364, 374, 375), (375, 376, 366), (366, 376, 377), (78, 10, 148), (368, 148, 149), (369, 149, 150), (370, 150, 151), (371, 151, 152), (372, 152, 153), (373, 153, 154), (154, 155, 375), (155, 156, 376), (376, 156, 157), (387, 98, 1), (397, 99, 98), (407, 100, 99), (417, 101, 100), (427, 102, 101), (437, 103, 102), (447, 104, 103), (457, 105, 104), (467, 106, 105), (477, 107, 106), (167, 378, 88), (378, 379, 89), (379, 380, 90), (380, 381, 91), (381, 382, 92), (382, 383, 93), (383, 384, 94), (384, 385, 95), (385, 386, 96), (386, 387, 97), (166, 388, 378), (388, 389, 379), (389, 390, 380), (390, 391, 381), (391, 392, 382), (392, 393, 383), (393, 394, 384), (394, 395, 385), (395, 396, 386), (396, 397, 387), (165, 398, 388), (398, 399, 389), (399, 400, 390), (400, 401, 391), (401, 402, 392), (402, 403, 393), (403, 404, 394), (404, 405, 395), (405, 406, 396), (406, 407, 397), (164, 408, 398), (408, 409, 399), (409, 410, 400), (410, 411, 401), (411, 412, 402), (412, 413, 403), (413, 414, 404), (414, 415, 405), (415, 416, 406), (416, 417, 407), (163, 418, 408), (418, 419, 409), (419, 420, 410), (420, 421, 411), (421, 422, 412), (422, 423, 413), (423, 424, 414), (424, 425, 415), (425, 426, 416), (426, 427, 417), (162, 428, 418), (428, 429, 419), (429, 430, 420), (430, 431, 421), (431, 432, 422), (432, 433, 423), (433, 434, 424), (434, 435, 425), (435, 436, 426), (436, 437, 427), (161, 438, 428), (438, 439, 429), (439, 440, 430), (440, 441, 431), (441, 442, 432), (442, 443, 433), (443, 444, 434), (444, 445, 435), (445, 446, 436), (446, 447, 437), (160, 448, 438), (448, 449, 439), (449, 450, 440), (450, 451, 441), (451, 452, 442), (452, 453, 443), (453, 454, 444), (454, 455, 445), (455, 456, 446), (456, 457, 447), (159, 458, 448), (458, 459, 449), (459, 460, 450), (460, 461, 451), (461, 462, 452), (462, 463, 453), (463, 464, 454), (464, 465, 455), (465, 466, 456), (466, 467, 457), (158, 468, 458), (468, 469, 459), (469, 470, 460), (470, 471, 461), (471, 472, 462), (472, 473, 463), (473, 474, 464), (474, 475, 465), (475, 476, 466), (476, 477, 467), (16, 118, 468), (118, 119, 469), (119, 120, 470), (120, 121, 471), (121, 122, 472), (122, 123, 473), (123, 124, 474), (124, 125, 475), (125, 126, 476), (126, 127, 477), (127, 487, 58), (487, 497, 59), (497, 507, 60), (507, 517, 61), (517, 527, 62), (527, 537, 63), (537, 547, 64), (547, 557, 65), (557, 567, 66), (567, 577, 67), (16, 177, 478), (118, 478, 479), (119, 479, 480), (120, 480, 481), (121, 481, 482), (122, 482, 483), (123, 483, 484), (124, 484, 485), (125, 485, 486), (126, 486, 487), (177, 176, 488), (478, 488, 489), (479, 489, 490), (480, 490, 491), (481, 491, 492), (482, 492, 493), (483, 493, 494), (484, 494, 495), (485, 495, 496), (486, 496, 497), (176, 175, 498), (488, 498, 499), (489, 499, 500), (490, 500, 501), (491, 501, 502), (492, 502, 503), (493, 503, 504), (494, 504, 505), (495, 505, 506), (496, 506, 507), (175, 174, 508), (498, 508, 509), (499, 509, 510), (500, 510, 511), (501, 511, 512), (502, 512, 513), (503, 513, 514), (504, 514, 515), (505, 515, 516), (506, 516, 517), (174, 173, 518), (508, 518, 519), (509, 519, 520), (510, 520, 521), (511, 521, 522), (512, 522, 523), (513, 523, 524), (514, 524, 525), (515, 525, 526), (516, 526, 527), (173, 172, 528), (518, 528, 529), (519, 529, 530), (520, 530, 531), (521, 531, 532), (522, 532, 533), (523, 533, 534), (524, 534, 535), (525, 535, 536), (526, 536, 537), (172, 171, 538), (528, 538, 539), (529, 539, 540), (530, 540, 541), (531, 541, 542), (532, 542, 543), (533, 543, 544), (534, 544, 545), (535, 545, 546), (536, 546, 547), (171, 170, 548), (538, 548, 549), (539, 549, 550), (540, 550, 551), (541, 551, 552), (542, 552, 553), (543, 553, 554), (544, 554, 555), (545, 555, 556), (546, 556, 557), (170, 169, 558), (548, 558, 559), (549, 559, 560), (550, 560, 561), (551, 561, 562), (552, 562, 563), (553, 563, 564), (554, 564, 565), (555, 565, 566), (556, 566, 567), (169, 168, 568), (558, 568, 569), (559, 569, 570), (560, 570, 571), (561, 571, 572), (562, 572, 573), (563, 573, 574), (564, 574, 575), (565, 575, 576), (566, 576, 577), (168, 12, 137), (568, 137, 136), (569, 136, 135), (570, 135, 134), (571, 134, 133), (572, 133, 132), (573, 132, 131), (574, 131, 130), (575, 130, 129), (576, 129, 128)])
me_cube_000.polygons.foreach_set('material_index', [0, 0, 0, 0, 0, 2, 0, 0, 0, 0, 0, 2, 0, 0, 0, 0, 0, 0, 0, 0, 0, 0, 0, 0, 0, 0, 0, 0, 0, 0, 0, 0, 0, 0, 0, 0, 0, 0, 0, 0, 0, 0, 0, 0, 0, 0, 0, 0, 0, 0, 0, 0, 0, 0, 0, 0, 2, 2, 2, 2, 2, 2, 2, 2, 2, 2, 0, 1, 1, 1, 1, 1, 2, 2, 2, 2, 0, 1, 1, 1, 1, 2, 2, 2, 2, 2, 0, 1, 1, 1, 1, 2, 2, 2, 2, 2, 0, 1, 1, 1, 2, 2, 2, 2, 2, 2, 0, 1, 1, 1, 2, 2, 2, 2, 2, 2, 0, 1, 1, 1, 2, 2, 2, 2, 2, 2, 0, 1, 1, 1, 2, 2, 2, 2, 2, 2, 0, 1, 1, 1, 1, 2, 2, 2, 2, 2, 0, 1, 1, 1, 1, 2, 2, 2, 2, 2, 0, 1, 1, 1, 1, 1, 1, 2, 2, 2, 0, 0, 0, 0, 0, 0, 0, 0, 0, 0, 0, 1, 1, 1, 1, 1, 1, 1, 2, 2, 0, 0, 0, 0, 0, 0, 0, 0, 0, 0, 0, 1, 1, 1, 1, 1, 1, 1, 1, 1, 0, 1, 1, 1, 1, 1, 1, 1, 1, 1, 0, 1, 1, 1, 1, 1, 1, 1, 1, 1, 0, 1, 1, 1, 1, 1, 1, 1, 1, 1, 0, 1, 1, 1, 1, 1, 1, 1, 1, 1, 0, 1, 1, 1, 1, 1, 1, 1, 1, 1, 0, 1, 1, 1, 1, 1, 1, 1, 1, 1, 0, 1, 1, 1, 1, 1, 1, 2, 2, 2, 0, 1, 1, 1, 1, 1, 2, 2, 2, 2, 0, 1, 1, 1, 1, 1, 2, 2, 2, 2, 0, 0, 0, 0, 0, 0, 0, 0, 0, 0, 0, 0, 0, 0, 0, 0, 0, 0, 0, 0, 1, 1, 1, 1, 1, 1, 1, 1, 1, 1, 1, 1, 1, 1, 1, 1, 1, 1, 1, 1, 1, 1, 1, 1, 1, 1, 1, 1, 1, 1, 1, 1, 1, 1, 1, 1, 1, 1, 1, 1, 1, 1, 1, 1, 1, 1, 1, 1, 1, 1, 1, 1, 1, 1, 1, 1, 1, 1, 1, 1, 1, 2, 2, 1, 1, 2, 2, 2, 2, 2, 2, 2, 2, 2, 2, 2, 2, 2, 2, 2, 2, 2, 2, 2, 2, 2, 2, 2, 2, 2, 2, 2, 2, 2, 2, 2, 2, 2, 2, 2, 0, 0, 0, 2, 2, 2, 2, 2, 2, 2, 2, 2, 2, 2, 2, 2, 2, 2, 2, 2, 2, 2, 2, 2, 2, 2, 2, 2, 2, 2, 2, 2, 2, 2, 2, 2, 2, 2, 2, 2, 2, 2, 2, 2, 2, 2, 2, 2, 2, 2, 2, 2, 2, 2, 2, 2, 2, 2, 2, 2, 2, 2, 2, 2, 2, 2, 2, 2, 2, 2, 2, 2, 2, 2, 2, 2, 2, 2, 2, 2, 2, 2, 2, 2, 2, 2, 2, 2, 2, 2, 2, 2, 2, 2, 2, 2, 2, 2, 2, 2, 2, 2, 2, 2, 2, 2, 2, 2, 2, 2, 2, 2, 2, 2, 2, 2, 2, 2, 2, 2, 0, 0, 0, 0, 0, 2, 0, 0, 0, 0, 0, 2, 0, 0, 0, 0, 0, 0, 0, 0, 0, 0, 0, 0, 0, 0, 0, 0, 0, 0, 0, 0, 0, 0, 0, 0, 0, 0, 0, 0, 0, 0, 0, 0, 0, 0, 0, 0, 0, 0, 0, 0, 0, 0, 0, 0, 0, 0, 0, 0, 0, 0, 0, 0, 0, 0, 0, 0, 0, 0, 0, 0, 0, 0, 0, 0, 0, 0, 0, 0, 0, 0, 0, 0, 0, 0, 0, 0, 0, 0, 0, 0, 0, 0, 0, 0, 0, 0, 0, 0, 0, 0, 0, 0, 0, 0, 0, 0, 0, 0, 0, 0, 0, 0, 0, 0, 0, 0, 0, 0, 0, 0, 0, 0, 0, 0, 0, 0, 0, 0, 0, 0, 0, 0, 0, 0, 2, 2, 2, 2, 2, 2, 2, 2, 2, 2, 0, 1, 1, 1, 1, 2, 2, 2, 2, 2, 0, 1, 1, 1, 1, 2, 2, 2, 2, 2, 0, 1, 1, 1, 2, 2, 2, 2, 2, 2, 0, 1, 1, 1, 2, 2, 2, 2, 2, 2, 0, 1, 1, 1, 2, 2, 2, 2, 2, 2, 0, 1, 1, 1, 2, 2, 2, 2, 2, 2, 0, 1, 1, 1, 2, 2, 2, 2, 2, 2, 0, 1, 1, 1, 1, 2, 2, 2, 2, 2, 0, 1, 1, 1, 1, 2, 2, 2, 2, 2, 0, 1, 1, 1, 1, 1, 1, 2, 2, 2, 0, 0, 0, 0, 0, 0, 0, 0, 0, 0, 0, 1, 1, 1, 1, 1, 1, 2, 2, 2, 0, 0, 0, 0, 0, 0, 0, 0, 0, 0, 0, 1, 1, 1, 1, 1, 1, 1, 1, 1, 0, 1, 1, 1, 1, 1, 1, 1, 1, 1, 0, 1, 1, 1, 1, 1, 1, 1, 1, 1, 0, 1, 1, 1, 1, 1, 1, 1, 1, 1, 0, 1, 1, 1, 1, 1, 1, 1, 1, 1, 0, 1, 1, 1, 1, 1, 1, 1, 1, 1, 0, 1, 1, 1, 1, 1, 1, 1, 1, 1, 0, 1, 1, 1, 1, 1, 1, 1, 2, 2, 0, 1, 1, 1, 1, 1, 2, 2, 2, 2, 0, 1, 1, 1, 1, 1, 2, 2, 2, 2, 0, 0, 0, 0, 0, 0, 0, 0, 0, 0, 0, 0, 0, 0, 0, 0, 0, 0, 0, 0, 1, 1, 1, 1, 1, 1, 1, 1, 1, 1, 1, 1, 1, 1, 1, 1, 1, 1, 1, 1, 1, 1, 1, 1, 1, 1, 1, 1, 1, 1, 1, 1, 1, 1, 1, 1, 1, 1, 1, 1, 1, 1, 1, 1, 1, 1, 1, 1, 1, 1, 1, 1, 1, 1, 1, 1, 1, 1, 1, 1, 2, 2, 2, 1, 2, 2, 2, 2, 2, 2, 2, 2, 2, 2, 2, 2, 2, 2, 2, 2, 2, 2, 2, 2, 2, 2, 2, 2, 2, 2, 2, 2, 2, 2, 2, 2, 2, 2, 2, 2, 0, 0, 2, 2, 2, 2, 2, 2, 2, 2, 2, 2, 2, 2, 2, 2, 2, 2, 2, 2, 2, 2, 2, 2, 2, 2, 2, 2, 2, 2, 2, 2, 2, 2, 2, 2, 2, 2, 2, 2, 2, 2, 2, 2, 2, 2, 2, 2, 2, 2, 2, 2, 2, 2, 2, 2, 2, 2, 2, 2, 2, 2, 2, 2, 2, 2, 2, 2, 2, 2, 2, 2, 2, 2, 2, 2, 2, 2, 2, 2, 2, 2, 2, 2, 2, 2, 2, 2, 2, 2, 2, 2, 2, 2, 2, 2, 2, 2, 2, 2, 2, 2, 2, 2, 2, 2, 2, 2, 2, 2, 0, 2, 2, 2, 2, 2, 2, 2, 2, 2])
me_cube_000.materials.append(mat_dirty)
me_cube_000.materials.append(mat_grass)
me_cube_000.materials.append(mat_samd)
me_cube_000.materials.append(mat_water)
me_cube_000.use_remesh_preserve_volume = False
me_cube_000.use_remesh_preserve_attributes = False
me_cube_000.use_mirror_vertex_groups = False
me_cube_000.update()
me_cube_001 = bpy.data.meshes.new('Cube.001')
me_cube_001.from_pydata([(-4.038, 0.001452, 0.2068), (1.794, 0.00158, 0.1361), (6.183e-05, -0.8916, 0.1456), (-0.01566, 4.705, 0.1949), (2.18, 0.3917, 0.16), (2.124, 0.7793, 0.1327), (2.475, 1.133, 0.1579), (2.406, 1.51, 0.1344), (2.331, 1.886, 0.1454), (2.264, 2.265, 0.1278), (2.183, 2.68, 0.1342), (2.116, 3.017, 0.1708), (1.763, 3.111, 0.1498), (1.701, 3.499, 0.1736), (1.365, 3.61, 0.15), (1.025, 3.719, 0.1352), (0.6834, 3.826, 0.1279), (0.6611, 4.266, 0.2096), (0.3978, 4.53, 0.2164), (0.8487, -0.8463, 0.1481), (0.4246, -0.8688, 0.1414), (1.309, -0.4101, 0.145), (-0.4249, -0.8681, 0.1435), (-0.8502, -0.8446, 0.1425), (-1.275, -0.8216, 0.14), (-1.7, -0.7993, 0.1356), (-2.125, -0.7757, 0.1354), (-2.55, -0.7478, 0.1469), (-2.975, -0.7216, 0.1582), (-3.398, -0.6971, 0.169), (-3.824, -0.6765, 0.2183), (-3.931, -0.3388, 0.2185), (-3.932, 0.3444, 0.1629), (-3.822, 0.6861, 0.1619), (-4.132, 0.9959, 0.1917), (-3.899, 1.278, 0.1275), (-3.873, 1.578, 0.1084), (-3.609, 2.091, 0.1463), (-3.291, 2.39, 0.1719), (-3.665, 2.309, 0.2036), (-3.184, 2.733, 0.1771), (-2.732, 3.183, 0.1401), (-3.075, 3.075, 0.1586), (-0.3349, 4.394, 0.2271), (-0.6669, 4.271, 0.2435), (-0.9984, 4.218, 0.2447), (-1.327, 4.023, 0.2082), (-1.652, 4.058, 0.1625), (-1.979, 3.836, 0.1343), (-2.308, 3.656, 0.1343), (-2.638, 3.539, 0.1509), (1.939, 3.064, 0.1603), (1.533, 3.555, 0.1618), (1.195, 3.664, 0.1426), (0.8541, 3.773, 0.1316), (0.1911, 4.618, 0.2057), (0.5295, 4.398, 0.213), (2.152, 0.5855, 0.1464), (2.44, 1.322, 0.1461), (2.368, 1.698, 0.1399), (2.298, 2.076, 0.1366), (2.224, 2.473, 0.131), (2.149, 2.849, 0.1525), (1.732, 3.305, 0.1617), (0.6723, 4.046, 0.1688), (0.2123, -0.8802, 0.1435), (0.6367, -0.8576, 0.1447), (-0.2124, -0.8798, 0.1446), (-0.6376, -0.8563, 0.143), (-1.063, -0.8331, 0.1413), (-1.488, -0.8104, 0.1378), (-1.913, -0.7875, 0.1355), (-2.337, -0.7618, 0.1411), (-2.762, -0.7347, 0.1525), (-3.186, -0.7093, 0.1636), (-3.611, -0.6868, 0.1936), (-3.878, -0.5077, 0.2184), (-3.985, -0.1687, 0.2127), (-3.478, 2.35, 0.1878), (-2.903, 3.129, 0.1493), (-0.1753, 4.549, 0.211), (-0.5009, 4.332, 0.2353), (-0.8326, 4.244, 0.2441), (-1.163, 4.12, 0.2265), (-1.49, 4.04, 0.1853), (-1.816, 3.947, 0.1484), (-2.144, 3.746, 0.1343), (-2.473, 3.598, 0.1426), (-3.985, 0.1729, 0.1849), (-3.877, 0.5153, 0.1624), (-4.016, 1.137, 0.1596), (-3.886, 1.428, 0.118), (-3.741, 1.835, 0.1274), (-3.637, 2.2, 0.175), (-3.238, 2.562, 0.1745), (-3.129, 2.904, 0.1678), (-2.685, 3.361, 0.1455), (1.987, 0.1966, 0.1481), (2.299, 0.9563, 0.1453), (1.079, -0.6282, 0.1465), (1.551, -0.2042, 0.1405), (-3.977, 0.841, 0.1768)], [], [(10, 62, 11, 51, 12, 63, 13, 52, 14, 53, 15, 54, 16, 64, 17, 56, 18, 55, 3, 80, 43, 81, 44, 82, 45, 83, 46, 84, 47, 85, 48, 86, 49, 87, 50, 96, 41, 79, 42, 95, 40, 94, 38, 78, 39, 93, 37, 92, 36, 91, 35, 90, 34, 101, 33, 89, 32, 88, 0, 77, 31, 76, 30, 75, 29, 74, 28, 73, 27, 72, 26, 71, 25, 70, 24, 69, 23, 68, 22, 67, 2, 65, 20, 66, 19, 99, 21, 100, 1, 97, 4, 57, 5, 98, 6, 58, 7, 59, 8, 60, 9, 61)])
me_cube_001.polygons.foreach_set('material_index', [3])
me_cube_001.materials.append(mat_dirty)
me_cube_001.materials.append(mat_grass)
me_cube_001.materials.append(mat_samd)
me_cube_001.materials.append(mat_water)
me_cube_001.use_remesh_preserve_volume = False
me_cube_001.use_remesh_preserve_attributes = False
me_cube_001.use_mirror_vertex_groups = False
me_cube_001.update()

# ---- objects
ob_cube_001 = bpy.data.objects.new('Cube.001', me_cube_000)
ob_cube = bpy.data.objects.new('Cube', me_cube_001)

# ---- transforms, parenting, visibility, modifiers, constraints
ob_cube_001.location = (0.0, 0.0, 0.0)
ob_cube_001.scale = (15.79, 15.79, 15.79)
ob_cube_001.lineart.crease_threshold = 0.0
ob_cube.location = (0.0, 0.0, 0.0)
ob_cube.scale = (15.79, 15.79, 15.79)
ob_cube.lineart.crease_threshold = 0.0

# ---- collection membership
col_collection_1.objects.link(ob_cube_001)
col_collection_1.objects.link(ob_cube)

# ---- scene / render settings (as saved in the file)
scene.frame_start = 1; scene.frame_end = 250; scene.frame_set(1)
scene.render.engine = 'BLENDER_EEVEE_NEXT'
scene.render.resolution_percentage = 50
scene.render.dither_intensity = 0.0
scene.cycles.use_denoising = False
scene.cycles.samples = 128
scene.cycles.sampling_pattern = 'TABULATED_SOBOL'
scene.cycles.light_sampling_threshold = 0.0
scene.cycles.use_adaptive_sampling = False
scene.cycles.use_light_tree = False
scene.cycles.blur_glossy = 0.0
scene.cycles.sample_clamp_indirect = 0.0
scene.view_settings.view_transform = 'Standard'
bpy.context.view_layer.update()

# ---- added for rendering (the .blend has no active camera and no usable light): camera, sun
cam_auto = bpy.data.cameras.new('AutoCamera')
cam_auto.lens = 50.0
cam_auto.sensor_width = 36.0
cam_auto.clip_end = 3715.03
ob_auto_camera = bpy.data.objects.new('AutoCamera', cam_auto)
scene.collection.objects.link(ob_auto_camera)
ob_auto_camera.location = (211.721, -254.037, 146.075)
ob_auto_camera.rotation_euler = (1.09748, -7.21219e-08, 0.694738)
scene.camera = ob_auto_camera
light_auto_sun = bpy.data.lights.new('AutoSun', 'SUN')
light_auto_sun.energy = 3.0
light_auto_sun.angle = 0.0523599
ob_auto_sun = bpy.data.objects.new('AutoSun', light_auto_sun)
scene.collection.objects.link(ob_auto_sun)
ob_auto_sun.rotation_euler = (0.872665, 0.174533, 0.523599)
bpy.context.view_layer.update()
